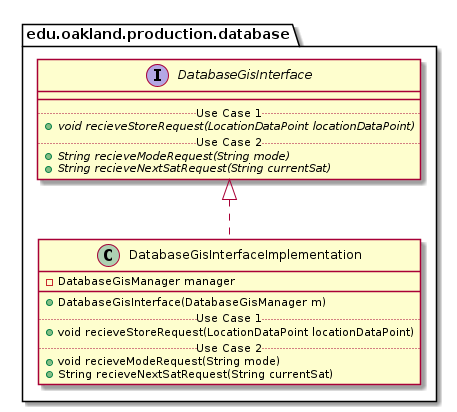

The diagram above was rendered by PlantUML. Its source (embedded in the PNG):
@startuml DatabaseGisInterfaceImplementation_Closure


package edu.oakland.production.database {
    class DatabaseGisInterfaceImplementation {
        - DatabaseGisManager manager
        __
        + DatabaseGisInterface(DatabaseGisManager m)
        .. Use Case 1 ..
        + void recieveStoreRequest(LocationDataPoint locationDataPoint)
        .. Use Case 2 ..
        + void recieveModeRequest(String mode)
        + String recieveNextSatRequest(String currentSat)
    }
}




package edu.oakland.production.database {
    interface DatabaseGisInterface {
        __
        .. Use Case 1 ..
        {abstract} + void recieveStoreRequest(LocationDataPoint locationDataPoint)
        .. Use Case 2 ..
        {abstract} + String recieveModeRequest(String mode)
        {abstract} + String recieveNextSatRequest(String currentSat)
    }
}






DatabaseGisInterfaceImplementation .up.|> DatabaseGisInterface





@enduml